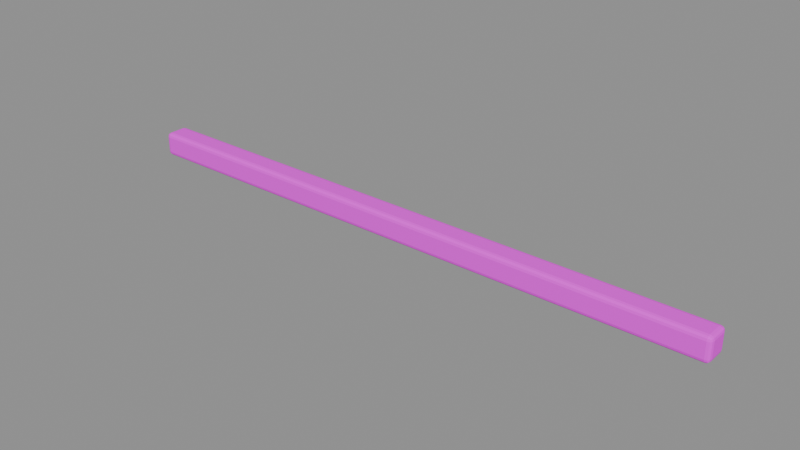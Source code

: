 # Source: beam_5m.blend  (saved by Blender 5.2.45; exported with 4.5.12 LTS)
import bpy
from mathutils import Matrix  # noqa: F401  (used for matrix-valued properties, if any)

bpy.ops.wm.read_factory_settings(use_empty=True)
scene = bpy.context.scene
scene.name = '独立组件_5米承重横梁'

# ---- collections
col_sea_kit_beam_5m = bpy.data.collections.new('SEA-KIT-BEAM-5M'); scene.collection.children.link(col_sea_kit_beam_5m)
col_5 = bpy.data.collections.new('制作_5米承重横梁'); scene.collection.children.link(col_5)
col_5.hide_render = True
col_5.hide_viewport = True

# ---- images (referenced by path relative to the original .blend; pixels are not part of the script)
import os
ASSET_DIR = os.environ.get("B2B_ASSET_DIR", "")  # directory of the original .blend (textures are referenced by path, not embedded)
HERE = os.path.dirname(os.path.abspath(__file__))  # packed textures are extracted next to this script under _unpacked/

def load_image(name, relpath, width, height, colorspace="sRGB"):
    """Load a texture the original file referenced (path relative to the .blend, or extracted next to this script)."""
    p = next((c for c in (os.path.join(HERE, relpath), os.path.join(ASSET_DIR, relpath)) if relpath and os.path.exists(c)), "")
    if p:
        img = bpy.data.images.load(p, check_existing=True)
        img.name = name
    else:  # same state as the original file: an image datablock whose file is absent (Cycles renders it pink)
        img = bpy.data.images.new(name, width, height)
        img.source = "FILE"
        img.filepath = "//" + (relpath or name)
    img.colorspace_settings.name = colorspace
    return img
img_sea_cozy_8x8_512_png = load_image('sea_cozy_8x8_512.png', 'sea_cozy_8x8_512.png', 1024, 1024, 'sRGB')

# ---- materials (node trees are filled in below, after node groups)
mat_sea_matte = bpy.data.materials.new('SEA_Matte')

# ---- material node trees
mat_sea_matte.use_nodes = True; mat_sea_matte.node_tree.nodes.clear()
_N = mat_sea_matte.node_tree.nodes; _L = mat_sea_matte.node_tree.links
n0 = _N.new('ShaderNodeBsdfPrincipled'); n0.name = 'Principled BSDF'; n0.location = (-200, 100)
n0.inputs[2].default_value = 0.8
n0.inputs[10].default_value = 0.005
n1 = _N.new('ShaderNodeOutputMaterial'); n1.name = 'Material Output'; n1.location = (200, 100)
n2 = _N.new('ShaderNodeTexImage'); n2.name = 'Image Texture'; n2.location = (0, 0)
n2.image = img_sea_cozy_8x8_512_png
n2.interpolation = 'Closest'
n3 = _N.new('ShaderNodeUVMap'); n3.name = 'UV Map'; n3.location = (0, 0)
n3.width = 160
n3.uv_map = 'PaletteUV'
_L.new(n0.outputs[0], n1.inputs[0])
_L.new(n3.outputs[0], n2.inputs[0])
_L.new(n2.outputs[0], n0.inputs[0])
n1.is_active_output = True

# ---- meshes
me_beam_5m__matte = bpy.data.meshes.new('beam_5m__Matte')
me_beam_5m__matte.from_pydata([(-2.465, -0.065, 0.0), (-2.465, -0.1, 0.035), (-2.5, -0.065, 0.035), (-2.465, -0.08248, 0.004676), (-2.482, -0.065, 0.004676), (-2.482, -0.08174, 0.009218), (-2.482, -0.09532, 0.035), (-2.465, -0.09532, 0.01752), (-2.482, -0.09078, 0.01826), (-2.495, -0.065, 0.01752), (-2.495, -0.08248, 0.035), (-2.491, -0.08174, 0.01826), (-2.465, -0.1, 0.165), (-2.465, -0.065, 0.2), (-2.5, -0.065, 0.165), (-2.465, -0.09532, 0.1825), (-2.482, -0.09532, 0.165), (-2.482, -0.09078, 0.1817), (-2.482, -0.065, 0.1953), (-2.465, -0.08248, 0.1953), (-2.482, -0.08174, 0.1908), (-2.495, -0.08248, 0.165), (-2.495, -0.065, 0.1825), (-2.491, -0.08174, 0.1817), (-2.465, 0.065, 0.0), (-2.5, 0.065, 0.035), (-2.465, 0.1, 0.035), (-2.482, 0.065, 0.004676), (-2.465, 0.08248, 0.004676), (-2.482, 0.08174, 0.009218), (-2.495, 0.08248, 0.035), (-2.495, 0.065, 0.01752), (-2.491, 0.08174, 0.01826), (-2.465, 0.09532, 0.01752), (-2.482, 0.09532, 0.035), (-2.482, 0.09078, 0.01826), (-2.465, 0.065, 0.2), (-2.465, 0.1, 0.165), (-2.5, 0.065, 0.165), (-2.465, 0.08248, 0.1953), (-2.482, 0.065, 0.1953), (-2.482, 0.08174, 0.1908), (-2.482, 0.09532, 0.165), (-2.465, 0.09532, 0.1825), (-2.482, 0.09078, 0.1817), (-2.495, 0.065, 0.1825), (-2.495, 0.08248, 0.165), (-2.491, 0.08174, 0.1817), (2.465, -0.065, 0.0), (2.5, -0.065, 0.035), (2.465, -0.1, 0.035), (2.482, -0.065, 0.004676), (2.465, -0.08248, 0.004676), (2.482, -0.08174, 0.009218), (2.495, -0.08248, 0.035), (2.495, -0.065, 0.01752), (2.491, -0.08174, 0.01826), (2.465, -0.09532, 0.01752), (2.482, -0.09532, 0.035), (2.482, -0.09078, 0.01826), (2.465, -0.065, 0.2), (2.465, -0.1, 0.165), (2.5, -0.065, 0.165), (2.465, -0.08248, 0.1953), (2.482, -0.065, 0.1953), (2.482, -0.08174, 0.1908), (2.482, -0.09532, 0.165), (2.465, -0.09532, 0.1825), (2.482, -0.09078, 0.1817), (2.495, -0.065, 0.1825), (2.495, -0.08248, 0.165), (2.491, -0.08174, 0.1817), (2.465, 0.065, 0.0), (2.465, 0.1, 0.035), (2.5, 0.065, 0.035), (2.465, 0.08248, 0.004676), (2.482, 0.065, 0.004676), (2.482, 0.08174, 0.009218), (2.482, 0.09532, 0.035), (2.465, 0.09532, 0.01752), (2.482, 0.09078, 0.01826), (2.495, 0.065, 0.01752), (2.495, 0.08248, 0.035), (2.491, 0.08174, 0.01826), (2.465, 0.065, 0.2), (2.5, 0.065, 0.165), (2.465, 0.1, 0.165), (2.482, 0.065, 0.1953), (2.465, 0.08248, 0.1953), (2.482, 0.08174, 0.1908), (2.495, 0.08248, 0.165), (2.495, 0.065, 0.1825), (2.491, 0.08174, 0.1817), (2.465, 0.09532, 0.1825), (2.482, 0.09532, 0.165), (2.482, 0.09078, 0.1817)], [], [(0, 3, 5, 4), (3, 7, 8, 5), (1, 6, 8, 7), (6, 10, 11, 8), (2, 9, 11, 10), (9, 4, 5, 11), (5, 8, 11), (12, 15, 17, 16), (15, 19, 20, 17), (13, 18, 20, 19), (18, 22, 23, 20), (14, 21, 23, 22), (21, 16, 17, 23), (17, 20, 23), (24, 27, 29, 28), (27, 31, 32, 29), (25, 30, 32, 31), (30, 34, 35, 32), (26, 33, 35, 34), (33, 28, 29, 35), (29, 32, 35), (36, 39, 41, 40), (39, 43, 44, 41), (37, 42, 44, 43), (42, 46, 47, 44), (38, 45, 47, 46), (45, 40, 41, 47), (41, 44, 47), (48, 51, 53, 52), (51, 55, 56, 53), (49, 54, 56, 55), (54, 58, 59, 56), (50, 57, 59, 58), (57, 52, 53, 59), (53, 56, 59), (60, 63, 65, 64), (63, 67, 68, 65), (61, 66, 68, 67), (66, 70, 71, 68), (62, 69, 71, 70), (69, 64, 65, 71), (65, 68, 71), (72, 75, 77, 76), (75, 79, 80, 77), (73, 78, 80, 79), (78, 82, 83, 80), (74, 81, 83, 82), (81, 76, 77, 83), (77, 80, 83), (84, 87, 89, 88), (87, 91, 92, 89), (85, 90, 92, 91), (90, 94, 95, 92), (86, 93, 95, 94), (93, 88, 89, 95), (89, 92, 95), (24, 0, 4, 27), (27, 4, 9, 31), (31, 9, 2, 25), (1, 12, 16, 6), (6, 16, 21, 10), (10, 21, 14, 2), (13, 36, 40, 18), (18, 40, 45, 22), (22, 45, 38, 14), (37, 26, 34, 42), (42, 34, 30, 46), (46, 30, 25, 38), (72, 24, 28, 75), (75, 28, 33, 79), (79, 33, 26, 73), (36, 84, 88, 39), (39, 88, 93, 43), (43, 93, 86, 37), (85, 74, 82, 90), (90, 82, 78, 94), (94, 78, 73, 86), (48, 72, 76, 51), (51, 76, 81, 55), (55, 81, 74, 49), (84, 60, 64, 87), (87, 64, 69, 91), (91, 69, 62, 85), (61, 50, 58, 66), (66, 58, 54, 70), (70, 54, 49, 62), (0, 48, 52, 3), (3, 52, 57, 7), (7, 57, 50, 1), (60, 13, 19, 63), (63, 19, 15, 67), (67, 15, 12, 61), (24, 72, 48, 0), (2, 14, 38, 25), (50, 61, 12, 1), (84, 36, 13, 60), (26, 37, 86, 73), (74, 85, 62, 49)])
_uv = me_beam_5m__matte.uv_layers.new(name='PaletteUV')
_uv.uv.foreach_set('vector', [0.4695, 0.8125, 0.4375, 0.8445, 0.4055, 0.8125, 0.4375, 0.7805, 0.4695, 0.8125, 0.4375, 0.8445, 0.4055, 0.8125, 0.4375, 0.7805, 0.4695, 0.8125, 0.4375, 0.8445, 0.4055, 0.8125, 0.4375, 0.7805, 0.4695, 0.8125, 0.4375, 0.8445, 0.4055, 0.8125, 0.4375, 0.7805, 0.4695, 0.8125, 0.4375, 0.8445, 0.4055, 0.8125, 0.4375, 0.7805, 0.4695, 0.8125, 0.4375, 0.8445, 0.4055, 0.8125, 0.4375, 0.7805, 0.4695, 0.8125, 0.4215, 0.8402, 0.4215, 0.7848, 0.4695, 0.8125, 0.4375, 0.8445, 0.4055, 0.8125, 0.4375, 0.7805, 0.4695, 0.8125, 0.4375, 0.8445, 0.4055, 0.8125, 0.4375, 0.7805, 0.4695, 0.8125, 0.4375, 0.8445, 0.4055, 0.8125, 0.4375, 0.7805, 0.4695, 0.8125, 0.4375, 0.8445, 0.4055, 0.8125, 0.4375, 0.7805, 0.4695, 0.8125, 0.4375, 0.8445, 0.4055, 0.8125, 0.4375, 0.7805, 0.4695, 0.8125, 0.4375, 0.8445, 0.4055, 0.8125, 0.4375, 0.7805, 0.4695, 0.8125, 0.4215, 0.8402, 0.4215, 0.7848, 0.4695, 0.8125, 0.4375, 0.8445, 0.4055, 0.8125, 0.4375, 0.7805, 0.4695, 0.8125, 0.4375, 0.8445, 0.4055, 0.8125, 0.4375, 0.7805, 0.4695, 0.8125, 0.4375, 0.8445, 0.4055, 0.8125, 0.4375, 0.7805, 0.4695, 0.8125, 0.4375, 0.8445, 0.4055, 0.8125, 0.4375, 0.7805, 0.4695, 0.8125, 0.4375, 0.8445, 0.4055, 0.8125, 0.4375, 0.7805, 0.4695, 0.8125, 0.4375, 0.8445, 0.4055, 0.8125, 0.4375, 0.7805, 0.4695, 0.8125, 0.4215, 0.8402, 0.4215, 0.7848, 0.4695, 0.8125, 0.4375, 0.8445, 0.4055, 0.8125, 0.4375, 0.7805, 0.4695, 0.8125, 0.4375, 0.8445, 0.4055, 0.8125, 0.4375, 0.7805, 0.4695, 0.8125, 0.4375, 0.8445, 0.4055, 0.8125, 0.4375, 0.7805, 0.4695, 0.8125, 0.4375, 0.8445, 0.4055, 0.8125, 0.4375, 0.7805, 0.4695, 0.8125, 0.4375, 0.8445, 0.4055, 0.8125, 0.4375, 0.7805, 0.4695, 0.8125, 0.4375, 0.8445, 0.4055, 0.8125, 0.4375, 0.7805, 0.4695, 0.8125, 0.4215, 0.8402, 0.4215, 0.7848, 0.4695, 0.8125, 0.4375, 0.8445, 0.4055, 0.8125, 0.4375, 0.7805, 0.4695, 0.8125, 0.4375, 0.8445, 0.4055, 0.8125, 0.4375, 0.7805, 0.4695, 0.8125, 0.4375, 0.8445, 0.4055, 0.8125, 0.4375, 0.7805, 0.4695, 0.8125, 0.4375, 0.8445, 0.4055, 0.8125, 0.4375, 0.7805, 0.4695, 0.8125, 0.4375, 0.8445, 0.4055, 0.8125, 0.4375, 0.7805, 0.4695, 0.8125, 0.4375, 0.8445, 0.4055, 0.8125, 0.4375, 0.7805, 0.4695, 0.8125, 0.4215, 0.8402, 0.4215, 0.7848, 0.4695, 0.8125, 0.4375, 0.8445, 0.4055, 0.8125, 0.4375, 0.7805, 0.4695, 0.8125, 0.4375, 0.8445, 0.4055, 0.8125, 0.4375, 0.7805, 0.4695, 0.8125, 0.4375, 0.8445, 0.4055, 0.8125, 0.4375, 0.7805, 0.4695, 0.8125, 0.4375, 0.8445, 0.4055, 0.8125, 0.4375, 0.7805, 0.4695, 0.8125, 0.4375, 0.8445, 0.4055, 0.8125, 0.4375, 0.7805, 0.4695, 0.8125, 0.4375, 0.8445, 0.4055, 0.8125, 0.4375, 0.7805, 0.4695, 0.8125, 0.4215, 0.8402, 0.4215, 0.7848, 0.4695, 0.8125, 0.4375, 0.8445, 0.4055, 0.8125, 0.4375, 0.7805, 0.4695, 0.8125, 0.4375, 0.8445, 0.4055, 0.8125, 0.4375, 0.7805, 0.4695, 0.8125, 0.4375, 0.8445, 0.4055, 0.8125, 0.4375, 0.7805, 0.4695, 0.8125, 0.4375, 0.8445, 0.4055, 0.8125, 0.4375, 0.7805, 0.4695, 0.8125, 0.4375, 0.8445, 0.4055, 0.8125, 0.4375, 0.7805, 0.4695, 0.8125, 0.4375, 0.8445, 0.4055, 0.8125, 0.4375, 0.7805, 0.4695, 0.8125, 0.4215, 0.8402, 0.4215, 0.7848, 0.4695, 0.8125, 0.4375, 0.8445, 0.4055, 0.8125, 0.4375, 0.7805, 0.4695, 0.8125, 0.4375, 0.8445, 0.4055, 0.8125, 0.4375, 0.7805, 0.4695, 0.8125, 0.4375, 0.8445, 0.4055, 0.8125, 0.4375, 0.7805, 0.4695, 0.8125, 0.4375, 0.8445, 0.4055, 0.8125, 0.4375, 0.7805, 0.4695, 0.8125, 0.4375, 0.8445, 0.4055, 0.8125, 0.4375, 0.7805, 0.4695, 0.8125, 0.4375, 0.8445, 0.4055, 0.8125, 0.4375, 0.7805, 0.4695, 0.8125, 0.4215, 0.8402, 0.4215, 0.7848, 0.4695, 0.8125, 0.4375, 0.8445, 0.4055, 0.8125, 0.4375, 0.7805, 0.4695, 0.8125, 0.4375, 0.8445, 0.4055, 0.8125, 0.4375, 0.7805, 0.4695, 0.8125, 0.4375, 0.8445, 0.4055, 0.8125, 0.4375, 0.7805, 0.4695, 0.8125, 0.4375, 0.8445, 0.4055, 0.8125, 0.4375, 0.7805, 0.4695, 0.8125, 0.4375, 0.8445, 0.4055, 0.8125, 0.4375, 0.7805, 0.4695, 0.8125, 0.4375, 0.8445, 0.4055, 0.8125, 0.4375, 0.7805, 0.4695, 0.8125, 0.4375, 0.8445, 0.4055, 0.8125, 0.4375, 0.7805, 0.4695, 0.8125, 0.4375, 0.8445, 0.4055, 0.8125, 0.4375, 0.7805, 0.4695, 0.8125, 0.4375, 0.8445, 0.4055, 0.8125, 0.4375, 0.7805, 0.4695, 0.8125, 0.4375, 0.8445, 0.4055, 0.8125, 0.4375, 0.7805, 0.4695, 0.8125, 0.4375, 0.8445, 0.4055, 0.8125, 0.4375, 0.7805, 0.4695, 0.8125, 0.4375, 0.8445, 0.4055, 0.8125, 0.4375, 0.7805, 0.4695, 0.8125, 0.4375, 0.8445, 0.4055, 0.8125, 0.4375, 0.7805, 0.4695, 0.8125, 0.4375, 0.8445, 0.4055, 0.8125, 0.4375, 0.7805, 0.4695, 0.8125, 0.4375, 0.8445, 0.4055, 0.8125, 0.4375, 0.7805, 0.4695, 0.8125, 0.4375, 0.8445, 0.4055, 0.8125, 0.4375, 0.7805, 0.4695, 0.8125, 0.4375, 0.8445, 0.4055, 0.8125, 0.4375, 0.7805, 0.4695, 0.8125, 0.4375, 0.8445, 0.4055, 0.8125, 0.4375, 0.7805, 0.4695, 0.8125, 0.4375, 0.8445, 0.4055, 0.8125, 0.4375, 0.7805, 0.4695, 0.8125, 0.4375, 0.8445, 0.4055, 0.8125, 0.4375, 0.7805, 0.4695, 0.8125, 0.4375, 0.8445, 0.4055, 0.8125, 0.4375, 0.7805, 0.4695, 0.8125, 0.4375, 0.8445, 0.4055, 0.8125, 0.4375, 0.7805, 0.4695, 0.8125, 0.4375, 0.8445, 0.4055, 0.8125, 0.4375, 0.7805, 0.4695, 0.8125, 0.4375, 0.8445, 0.4055, 0.8125, 0.4375, 0.7805, 0.4695, 0.8125, 0.4375, 0.8445, 0.4055, 0.8125, 0.4375, 0.7805, 0.4695, 0.8125, 0.4375, 0.8445, 0.4055, 0.8125, 0.4375, 0.7805, 0.4695, 0.8125, 0.4375, 0.8445, 0.4055, 0.8125, 0.4375, 0.7805, 0.4695, 0.8125, 0.4375, 0.8445, 0.4055, 0.8125, 0.4375, 0.7805, 0.4695, 0.8125, 0.4375, 0.8445, 0.4055, 0.8125, 0.4375, 0.7805, 0.4695, 0.8125, 0.4375, 0.8445, 0.4055, 0.8125, 0.4375, 0.7805, 0.4695, 0.8125, 0.4375, 0.8445, 0.4055, 0.8125, 0.4375, 0.7805, 0.4695, 0.8125, 0.4375, 0.8445, 0.4055, 0.8125, 0.4375, 0.7805, 0.4695, 0.8125, 0.4375, 0.8445, 0.4055, 0.8125, 0.4375, 0.7805, 0.4695, 0.8125, 0.4375, 0.8445, 0.4055, 0.8125, 0.4375, 0.7805, 0.4695, 0.8125, 0.4375, 0.8445, 0.4055, 0.8125, 0.4375, 0.7805, 0.4695, 0.8125, 0.4375, 0.8445, 0.4055, 0.8125, 0.4375, 0.7805, 0.4695, 0.8125, 0.4375, 0.8445, 0.4055, 0.8125, 0.4375, 0.7805, 0.4695, 0.8125, 0.4375, 0.8445, 0.4055, 0.8125, 0.4375, 0.7805, 0.4695, 0.8125, 0.4375, 0.8445, 0.4055, 0.8125, 0.4375, 0.7805, 0.4695, 0.8125, 0.4375, 0.8445, 0.4055, 0.8125, 0.4375, 0.7805, 0.4695, 0.8125, 0.4375, 0.8445, 0.4055, 0.8125, 0.4375, 0.7805, 0.4695, 0.8125, 0.4375, 0.8445, 0.4055, 0.8125, 0.4375, 0.7805])
me_beam_5m__matte.materials.append(mat_sea_matte)
me_beam_5m__matte.update()
me_cube_329 = bpy.data.meshes.new('Cube.329')
me_cube_329.from_pydata([(-2.465, -0.065, 0.0), (-2.465, -0.1, 0.035), (-2.5, -0.065, 0.035), (-2.465, -0.08248, 0.004676), (-2.482, -0.065, 0.004676), (-2.482, -0.08174, 0.009218), (-2.482, -0.09532, 0.035), (-2.465, -0.09532, 0.01752), (-2.482, -0.09078, 0.01826), (-2.495, -0.065, 0.01752), (-2.495, -0.08248, 0.035), (-2.491, -0.08174, 0.01826), (-2.465, -0.1, 0.165), (-2.465, -0.065, 0.2), (-2.5, -0.065, 0.165), (-2.465, -0.09532, 0.1825), (-2.482, -0.09532, 0.165), (-2.482, -0.09078, 0.1817), (-2.482, -0.065, 0.1953), (-2.465, -0.08248, 0.1953), (-2.482, -0.08174, 0.1908), (-2.495, -0.08248, 0.165), (-2.495, -0.065, 0.1825), (-2.491, -0.08174, 0.1817), (-2.465, 0.065, 0.0), (-2.5, 0.065, 0.035), (-2.465, 0.1, 0.035), (-2.482, 0.065, 0.004676), (-2.465, 0.08248, 0.004676), (-2.482, 0.08174, 0.009218), (-2.495, 0.08248, 0.035), (-2.495, 0.065, 0.01752), (-2.491, 0.08174, 0.01826), (-2.465, 0.09532, 0.01752), (-2.482, 0.09532, 0.035), (-2.482, 0.09078, 0.01826), (-2.465, 0.065, 0.2), (-2.465, 0.1, 0.165), (-2.5, 0.065, 0.165), (-2.465, 0.08248, 0.1953), (-2.482, 0.065, 0.1953), (-2.482, 0.08174, 0.1908), (-2.482, 0.09532, 0.165), (-2.465, 0.09532, 0.1825), (-2.482, 0.09078, 0.1817), (-2.495, 0.065, 0.1825), (-2.495, 0.08248, 0.165), (-2.491, 0.08174, 0.1817), (2.465, -0.065, 0.0), (2.5, -0.065, 0.035), (2.465, -0.1, 0.035), (2.482, -0.065, 0.004676), (2.465, -0.08248, 0.004676), (2.482, -0.08174, 0.009218), (2.495, -0.08248, 0.035), (2.495, -0.065, 0.01752), (2.491, -0.08174, 0.01826), (2.465, -0.09532, 0.01752), (2.482, -0.09532, 0.035), (2.482, -0.09078, 0.01826), (2.465, -0.065, 0.2), (2.465, -0.1, 0.165), (2.5, -0.065, 0.165), (2.465, -0.08248, 0.1953), (2.482, -0.065, 0.1953), (2.482, -0.08174, 0.1908), (2.482, -0.09532, 0.165), (2.465, -0.09532, 0.1825), (2.482, -0.09078, 0.1817), (2.495, -0.065, 0.1825), (2.495, -0.08248, 0.165), (2.491, -0.08174, 0.1817), (2.465, 0.065, 0.0), (2.465, 0.1, 0.035), (2.5, 0.065, 0.035), (2.465, 0.08248, 0.004676), (2.482, 0.065, 0.004676), (2.482, 0.08174, 0.009218), (2.482, 0.09532, 0.035), (2.465, 0.09532, 0.01752), (2.482, 0.09078, 0.01826), (2.495, 0.065, 0.01752), (2.495, 0.08248, 0.035), (2.491, 0.08174, 0.01826), (2.465, 0.065, 0.2), (2.5, 0.065, 0.165), (2.465, 0.1, 0.165), (2.482, 0.065, 0.1953), (2.465, 0.08248, 0.1953), (2.482, 0.08174, 0.1908), (2.495, 0.08248, 0.165), (2.495, 0.065, 0.1825), (2.491, 0.08174, 0.1817), (2.465, 0.09532, 0.1825), (2.482, 0.09532, 0.165), (2.482, 0.09078, 0.1817)], [], [(0, 3, 5, 4), (3, 7, 8, 5), (1, 6, 8, 7), (6, 10, 11, 8), (2, 9, 11, 10), (9, 4, 5, 11), (5, 8, 11), (12, 15, 17, 16), (15, 19, 20, 17), (13, 18, 20, 19), (18, 22, 23, 20), (14, 21, 23, 22), (21, 16, 17, 23), (17, 20, 23), (24, 27, 29, 28), (27, 31, 32, 29), (25, 30, 32, 31), (30, 34, 35, 32), (26, 33, 35, 34), (33, 28, 29, 35), (29, 32, 35), (36, 39, 41, 40), (39, 43, 44, 41), (37, 42, 44, 43), (42, 46, 47, 44), (38, 45, 47, 46), (45, 40, 41, 47), (41, 44, 47), (48, 51, 53, 52), (51, 55, 56, 53), (49, 54, 56, 55), (54, 58, 59, 56), (50, 57, 59, 58), (57, 52, 53, 59), (53, 56, 59), (60, 63, 65, 64), (63, 67, 68, 65), (61, 66, 68, 67), (66, 70, 71, 68), (62, 69, 71, 70), (69, 64, 65, 71), (65, 68, 71), (72, 75, 77, 76), (75, 79, 80, 77), (73, 78, 80, 79), (78, 82, 83, 80), (74, 81, 83, 82), (81, 76, 77, 83), (77, 80, 83), (84, 87, 89, 88), (87, 91, 92, 89), (85, 90, 92, 91), (90, 94, 95, 92), (86, 93, 95, 94), (93, 88, 89, 95), (89, 92, 95), (24, 0, 4, 27), (27, 4, 9, 31), (31, 9, 2, 25), (1, 12, 16, 6), (6, 16, 21, 10), (10, 21, 14, 2), (13, 36, 40, 18), (18, 40, 45, 22), (22, 45, 38, 14), (37, 26, 34, 42), (42, 34, 30, 46), (46, 30, 25, 38), (72, 24, 28, 75), (75, 28, 33, 79), (79, 33, 26, 73), (36, 84, 88, 39), (39, 88, 93, 43), (43, 93, 86, 37), (85, 74, 82, 90), (90, 82, 78, 94), (94, 78, 73, 86), (48, 72, 76, 51), (51, 76, 81, 55), (55, 81, 74, 49), (84, 60, 64, 87), (87, 64, 69, 91), (91, 69, 62, 85), (61, 50, 58, 66), (66, 58, 54, 70), (70, 54, 49, 62), (0, 48, 52, 3), (3, 52, 57, 7), (7, 57, 50, 1), (60, 13, 19, 63), (63, 19, 15, 67), (67, 15, 12, 61), (24, 72, 48, 0), (2, 14, 38, 25), (50, 61, 12, 1), (84, 36, 13, 60), (26, 37, 86, 73), (74, 85, 62, 49)])
_uv = me_cube_329.uv_layers.new(name='PaletteUV')
_uv.uv.foreach_set('vector', [0.4695, 0.8125, 0.4375, 0.8445, 0.4055, 0.8125, 0.4375, 0.7805, 0.4695, 0.8125, 0.4375, 0.8445, 0.4055, 0.8125, 0.4375, 0.7805, 0.4695, 0.8125, 0.4375, 0.8445, 0.4055, 0.8125, 0.4375, 0.7805, 0.4695, 0.8125, 0.4375, 0.8445, 0.4055, 0.8125, 0.4375, 0.7805, 0.4695, 0.8125, 0.4375, 0.8445, 0.4055, 0.8125, 0.4375, 0.7805, 0.4695, 0.8125, 0.4375, 0.8445, 0.4055, 0.8125, 0.4375, 0.7805, 0.4695, 0.8125, 0.4215, 0.8402, 0.4215, 0.7848, 0.4695, 0.8125, 0.4375, 0.8445, 0.4055, 0.8125, 0.4375, 0.7805, 0.4695, 0.8125, 0.4375, 0.8445, 0.4055, 0.8125, 0.4375, 0.7805, 0.4695, 0.8125, 0.4375, 0.8445, 0.4055, 0.8125, 0.4375, 0.7805, 0.4695, 0.8125, 0.4375, 0.8445, 0.4055, 0.8125, 0.4375, 0.7805, 0.4695, 0.8125, 0.4375, 0.8445, 0.4055, 0.8125, 0.4375, 0.7805, 0.4695, 0.8125, 0.4375, 0.8445, 0.4055, 0.8125, 0.4375, 0.7805, 0.4695, 0.8125, 0.4215, 0.8402, 0.4215, 0.7848, 0.4695, 0.8125, 0.4375, 0.8445, 0.4055, 0.8125, 0.4375, 0.7805, 0.4695, 0.8125, 0.4375, 0.8445, 0.4055, 0.8125, 0.4375, 0.7805, 0.4695, 0.8125, 0.4375, 0.8445, 0.4055, 0.8125, 0.4375, 0.7805, 0.4695, 0.8125, 0.4375, 0.8445, 0.4055, 0.8125, 0.4375, 0.7805, 0.4695, 0.8125, 0.4375, 0.8445, 0.4055, 0.8125, 0.4375, 0.7805, 0.4695, 0.8125, 0.4375, 0.8445, 0.4055, 0.8125, 0.4375, 0.7805, 0.4695, 0.8125, 0.4215, 0.8402, 0.4215, 0.7848, 0.4695, 0.8125, 0.4375, 0.8445, 0.4055, 0.8125, 0.4375, 0.7805, 0.4695, 0.8125, 0.4375, 0.8445, 0.4055, 0.8125, 0.4375, 0.7805, 0.4695, 0.8125, 0.4375, 0.8445, 0.4055, 0.8125, 0.4375, 0.7805, 0.4695, 0.8125, 0.4375, 0.8445, 0.4055, 0.8125, 0.4375, 0.7805, 0.4695, 0.8125, 0.4375, 0.8445, 0.4055, 0.8125, 0.4375, 0.7805, 0.4695, 0.8125, 0.4375, 0.8445, 0.4055, 0.8125, 0.4375, 0.7805, 0.4695, 0.8125, 0.4215, 0.8402, 0.4215, 0.7848, 0.4695, 0.8125, 0.4375, 0.8445, 0.4055, 0.8125, 0.4375, 0.7805, 0.4695, 0.8125, 0.4375, 0.8445, 0.4055, 0.8125, 0.4375, 0.7805, 0.4695, 0.8125, 0.4375, 0.8445, 0.4055, 0.8125, 0.4375, 0.7805, 0.4695, 0.8125, 0.4375, 0.8445, 0.4055, 0.8125, 0.4375, 0.7805, 0.4695, 0.8125, 0.4375, 0.8445, 0.4055, 0.8125, 0.4375, 0.7805, 0.4695, 0.8125, 0.4375, 0.8445, 0.4055, 0.8125, 0.4375, 0.7805, 0.4695, 0.8125, 0.4215, 0.8402, 0.4215, 0.7848, 0.4695, 0.8125, 0.4375, 0.8445, 0.4055, 0.8125, 0.4375, 0.7805, 0.4695, 0.8125, 0.4375, 0.8445, 0.4055, 0.8125, 0.4375, 0.7805, 0.4695, 0.8125, 0.4375, 0.8445, 0.4055, 0.8125, 0.4375, 0.7805, 0.4695, 0.8125, 0.4375, 0.8445, 0.4055, 0.8125, 0.4375, 0.7805, 0.4695, 0.8125, 0.4375, 0.8445, 0.4055, 0.8125, 0.4375, 0.7805, 0.4695, 0.8125, 0.4375, 0.8445, 0.4055, 0.8125, 0.4375, 0.7805, 0.4695, 0.8125, 0.4215, 0.8402, 0.4215, 0.7848, 0.4695, 0.8125, 0.4375, 0.8445, 0.4055, 0.8125, 0.4375, 0.7805, 0.4695, 0.8125, 0.4375, 0.8445, 0.4055, 0.8125, 0.4375, 0.7805, 0.4695, 0.8125, 0.4375, 0.8445, 0.4055, 0.8125, 0.4375, 0.7805, 0.4695, 0.8125, 0.4375, 0.8445, 0.4055, 0.8125, 0.4375, 0.7805, 0.4695, 0.8125, 0.4375, 0.8445, 0.4055, 0.8125, 0.4375, 0.7805, 0.4695, 0.8125, 0.4375, 0.8445, 0.4055, 0.8125, 0.4375, 0.7805, 0.4695, 0.8125, 0.4215, 0.8402, 0.4215, 0.7848, 0.4695, 0.8125, 0.4375, 0.8445, 0.4055, 0.8125, 0.4375, 0.7805, 0.4695, 0.8125, 0.4375, 0.8445, 0.4055, 0.8125, 0.4375, 0.7805, 0.4695, 0.8125, 0.4375, 0.8445, 0.4055, 0.8125, 0.4375, 0.7805, 0.4695, 0.8125, 0.4375, 0.8445, 0.4055, 0.8125, 0.4375, 0.7805, 0.4695, 0.8125, 0.4375, 0.8445, 0.4055, 0.8125, 0.4375, 0.7805, 0.4695, 0.8125, 0.4375, 0.8445, 0.4055, 0.8125, 0.4375, 0.7805, 0.4695, 0.8125, 0.4215, 0.8402, 0.4215, 0.7848, 0.4695, 0.8125, 0.4375, 0.8445, 0.4055, 0.8125, 0.4375, 0.7805, 0.4695, 0.8125, 0.4375, 0.8445, 0.4055, 0.8125, 0.4375, 0.7805, 0.4695, 0.8125, 0.4375, 0.8445, 0.4055, 0.8125, 0.4375, 0.7805, 0.4695, 0.8125, 0.4375, 0.8445, 0.4055, 0.8125, 0.4375, 0.7805, 0.4695, 0.8125, 0.4375, 0.8445, 0.4055, 0.8125, 0.4375, 0.7805, 0.4695, 0.8125, 0.4375, 0.8445, 0.4055, 0.8125, 0.4375, 0.7805, 0.4695, 0.8125, 0.4375, 0.8445, 0.4055, 0.8125, 0.4375, 0.7805, 0.4695, 0.8125, 0.4375, 0.8445, 0.4055, 0.8125, 0.4375, 0.7805, 0.4695, 0.8125, 0.4375, 0.8445, 0.4055, 0.8125, 0.4375, 0.7805, 0.4695, 0.8125, 0.4375, 0.8445, 0.4055, 0.8125, 0.4375, 0.7805, 0.4695, 0.8125, 0.4375, 0.8445, 0.4055, 0.8125, 0.4375, 0.7805, 0.4695, 0.8125, 0.4375, 0.8445, 0.4055, 0.8125, 0.4375, 0.7805, 0.4695, 0.8125, 0.4375, 0.8445, 0.4055, 0.8125, 0.4375, 0.7805, 0.4695, 0.8125, 0.4375, 0.8445, 0.4055, 0.8125, 0.4375, 0.7805, 0.4695, 0.8125, 0.4375, 0.8445, 0.4055, 0.8125, 0.4375, 0.7805, 0.4695, 0.8125, 0.4375, 0.8445, 0.4055, 0.8125, 0.4375, 0.7805, 0.4695, 0.8125, 0.4375, 0.8445, 0.4055, 0.8125, 0.4375, 0.7805, 0.4695, 0.8125, 0.4375, 0.8445, 0.4055, 0.8125, 0.4375, 0.7805, 0.4695, 0.8125, 0.4375, 0.8445, 0.4055, 0.8125, 0.4375, 0.7805, 0.4695, 0.8125, 0.4375, 0.8445, 0.4055, 0.8125, 0.4375, 0.7805, 0.4695, 0.8125, 0.4375, 0.8445, 0.4055, 0.8125, 0.4375, 0.7805, 0.4695, 0.8125, 0.4375, 0.8445, 0.4055, 0.8125, 0.4375, 0.7805, 0.4695, 0.8125, 0.4375, 0.8445, 0.4055, 0.8125, 0.4375, 0.7805, 0.4695, 0.8125, 0.4375, 0.8445, 0.4055, 0.8125, 0.4375, 0.7805, 0.4695, 0.8125, 0.4375, 0.8445, 0.4055, 0.8125, 0.4375, 0.7805, 0.4695, 0.8125, 0.4375, 0.8445, 0.4055, 0.8125, 0.4375, 0.7805, 0.4695, 0.8125, 0.4375, 0.8445, 0.4055, 0.8125, 0.4375, 0.7805, 0.4695, 0.8125, 0.4375, 0.8445, 0.4055, 0.8125, 0.4375, 0.7805, 0.4695, 0.8125, 0.4375, 0.8445, 0.4055, 0.8125, 0.4375, 0.7805, 0.4695, 0.8125, 0.4375, 0.8445, 0.4055, 0.8125, 0.4375, 0.7805, 0.4695, 0.8125, 0.4375, 0.8445, 0.4055, 0.8125, 0.4375, 0.7805, 0.4695, 0.8125, 0.4375, 0.8445, 0.4055, 0.8125, 0.4375, 0.7805, 0.4695, 0.8125, 0.4375, 0.8445, 0.4055, 0.8125, 0.4375, 0.7805, 0.4695, 0.8125, 0.4375, 0.8445, 0.4055, 0.8125, 0.4375, 0.7805, 0.4695, 0.8125, 0.4375, 0.8445, 0.4055, 0.8125, 0.4375, 0.7805, 0.4695, 0.8125, 0.4375, 0.8445, 0.4055, 0.8125, 0.4375, 0.7805, 0.4695, 0.8125, 0.4375, 0.8445, 0.4055, 0.8125, 0.4375, 0.7805, 0.4695, 0.8125, 0.4375, 0.8445, 0.4055, 0.8125, 0.4375, 0.7805, 0.4695, 0.8125, 0.4375, 0.8445, 0.4055, 0.8125, 0.4375, 0.7805, 0.4695, 0.8125, 0.4375, 0.8445, 0.4055, 0.8125, 0.4375, 0.7805, 0.4695, 0.8125, 0.4375, 0.8445, 0.4055, 0.8125, 0.4375, 0.7805, 0.4695, 0.8125, 0.4375, 0.8445, 0.4055, 0.8125, 0.4375, 0.7805])
me_cube_329.materials.append(mat_sea_matte)
me_cube_329.update()

# ---- objects
ob_beam_5m_root = bpy.data.objects.new('beam_5m_ROOT', None)
ob_beam_5m__matte = bpy.data.objects.new('beam_5m__Matte', me_beam_5m__matte)
ob_x = bpy.data.objects.new('圆角承重横梁', me_cube_329)

# ---- transforms, parenting, visibility, modifiers, constraints
ob_beam_5m_root.location = (0.0, 0.0, 0.0)
ob_beam_5m__matte.parent = ob_beam_5m_root
ob_beam_5m__matte.location = (0.0, 0.0, 0.0)
ob_x.location = (0.0, 0.0, 0.0)

# ---- collection membership
col_sea_kit_beam_5m.objects.link(ob_beam_5m_root)
col_sea_kit_beam_5m.objects.link(ob_beam_5m__matte)
col_5.objects.link(ob_x)

# ---- scene / render settings (as saved in the file)
scene.frame_start = 1; scene.frame_end = 250; scene.frame_set(1)
scene.render.engine = 'BLENDER_EEVEE_NEXT'
scene.render.image_settings.exr_codec = 'NONE'
scene.render.use_bake_clear = False
scene.render.bake_margin = 0
scene.render.bake_bias = 0.0
scene.render.bake_samples = 0
scene.render.simplify_subdivision_render = 0
scene.render.simplify_child_particles_render = 0.0
scene.render.compositor_device = 'GPU'
scene.eevee.use_volume_custom_range = False
scene.eevee.gtao_distance = 0.0
scene.eevee.use_fast_gi = False
scene.eevee.fast_gi_thickness_near = 0.1
scene.eevee.fast_gi_thickness_far = 0.0
scene.eevee.ray_tracing_options.screen_trace_thickness = 0.1
bpy.context.view_layer.update()

# ---- added for rendering (the .blend has no active camera and no usable light): camera, sun + grey world if the file has none
cam_auto = bpy.data.cameras.new('AutoCamera')
cam_auto.lens = 50.0
cam_auto.sensor_width = 36.0
cam_auto.clip_end = 1000.0
ob_auto_camera = bpy.data.objects.new('AutoCamera', cam_auto)
scene.collection.objects.link(ob_auto_camera)
ob_auto_camera.location = (4.63352, -5.56022, 3.80682)
ob_auto_camera.rotation_euler = (1.09748, -7.21219e-08, 0.694738)
scene.camera = ob_auto_camera
light_auto_sun = bpy.data.lights.new('AutoSun', 'SUN')
light_auto_sun.energy = 3.0
light_auto_sun.angle = 0.0523599
ob_auto_sun = bpy.data.objects.new('AutoSun', light_auto_sun)
scene.collection.objects.link(ob_auto_sun)
ob_auto_sun.rotation_euler = (0.872665, 0.174533, 0.523599)
if scene.world is None:
    world_auto = bpy.data.worlds.new('AutoWorld')
    world_auto.color = (0.3, 0.3, 0.3)
    scene.world = world_auto
bpy.context.view_layer.update()
